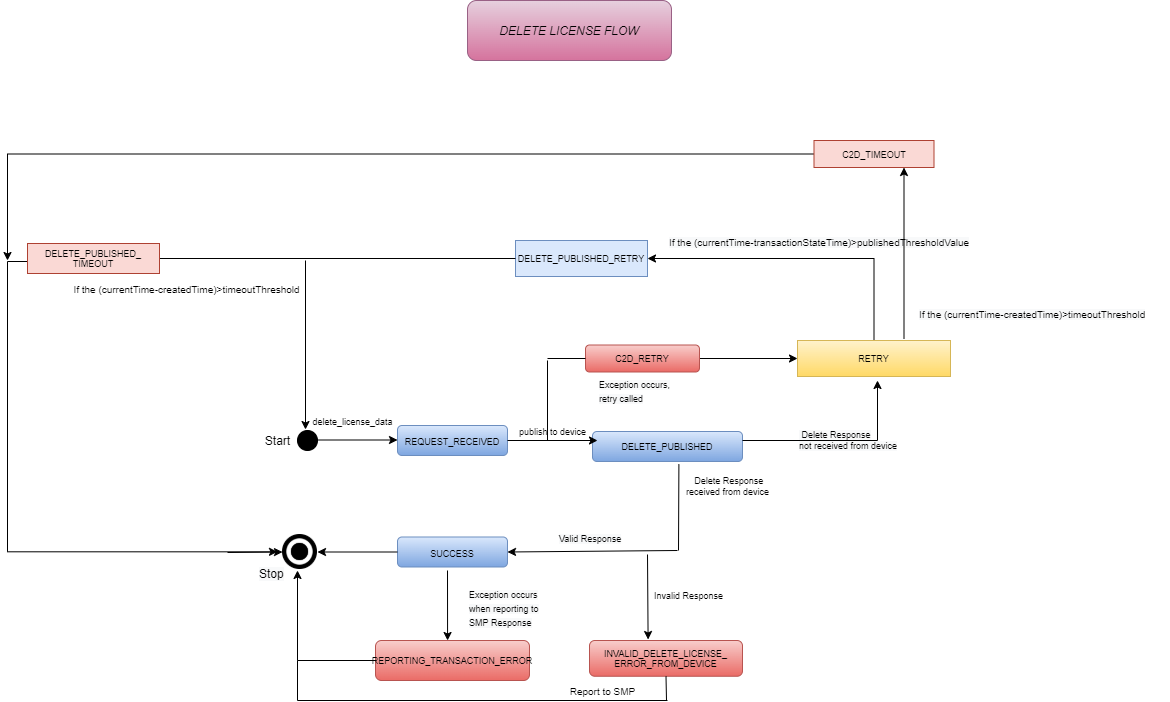

The diagram above was exported from draw.io. Its source (the exported page's mxGraphModel, read from the mxfile embedded in the PNG):
<mxGraphModel dx="1872" dy="2611" grid="1" gridSize="10" guides="1" tooltips="1" connect="1" arrows="1" fold="1" page="1" pageScale="1" pageWidth="850" pageHeight="1100" math="0" shadow="0">
  <root>
    <mxCell id="yHaSbPr9H1D3BljODCi3-0" />
    <mxCell id="yHaSbPr9H1D3BljODCi3-1" parent="yHaSbPr9H1D3BljODCi3-0" />
    <mxCell id="LjHitKFk_zrQTv6wO32p-0" value="&lt;span style=&quot;font-size: 12px ; font-style: italic&quot;&gt;DELETE LICENSE FLOW&lt;/span&gt;" style="rounded=1;whiteSpace=wrap;html=1;fontSize=9;fillColor=#e6d0de;gradientColor=#d5739d;strokeColor=#996185;" parent="yHaSbPr9H1D3BljODCi3-1" vertex="1">
      <mxGeometry x="300" y="-1180" width="204" height="60" as="geometry" />
    </mxCell>
    <mxCell id="szOhv2KhJzpxG5QryjKq-1" value="" style="ellipse;whiteSpace=wrap;html=1;aspect=fixed;fillColor=#000000;" parent="yHaSbPr9H1D3BljODCi3-1" vertex="1">
      <mxGeometry x="130" y="-750" width="20" height="20" as="geometry" />
    </mxCell>
    <mxCell id="szOhv2KhJzpxG5QryjKq-2" value="" style="endArrow=classic;html=1;rounded=0;edgeStyle=orthogonalEdgeStyle;" parent="yHaSbPr9H1D3BljODCi3-1" edge="1">
      <mxGeometry width="50" height="50" relative="1" as="geometry">
        <mxPoint x="150" y="-740.5" as="sourcePoint" />
        <mxPoint x="230" y="-740.5" as="targetPoint" />
      </mxGeometry>
    </mxCell>
    <mxCell id="szOhv2KhJzpxG5QryjKq-3" value="Start" style="text;html=1;align=center;verticalAlign=middle;resizable=0;points=[];autosize=1;strokeColor=none;fillColor=none;" parent="yHaSbPr9H1D3BljODCi3-1" vertex="1">
      <mxGeometry x="90" y="-750" width="40" height="20" as="geometry" />
    </mxCell>
    <mxCell id="szOhv2KhJzpxG5QryjKq-4" value="&lt;font style=&quot;font-size: 9px&quot;&gt;REQUEST_RECEIVED&lt;/font&gt;" style="rounded=1;whiteSpace=wrap;html=1;gradientColor=#7ea6e0;fillColor=#dae8fc;strokeColor=#6c8ebf;" parent="yHaSbPr9H1D3BljODCi3-1" vertex="1">
      <mxGeometry x="230" y="-755" width="110" height="30" as="geometry" />
    </mxCell>
    <mxCell id="szOhv2KhJzpxG5QryjKq-5" value="&lt;font style=&quot;font-size: 9px&quot;&gt;delete_license_data&lt;/font&gt;" style="text;html=1;align=center;verticalAlign=middle;resizable=0;points=[];autosize=1;strokeColor=none;fillColor=none;" parent="yHaSbPr9H1D3BljODCi3-1" vertex="1">
      <mxGeometry x="135" y="-770" width="100" height="20" as="geometry" />
    </mxCell>
    <mxCell id="szOhv2KhJzpxG5QryjKq-7" value="&lt;font style=&quot;font-size: 9px&quot;&gt;DELETE_PUBLISHED&lt;/font&gt;" style="rounded=1;whiteSpace=wrap;html=1;fontSize=10;gradientColor=#7ea6e0;fillColor=#dae8fc;strokeColor=#6c8ebf;" parent="yHaSbPr9H1D3BljODCi3-1" vertex="1">
      <mxGeometry x="425" y="-749" width="150" height="30" as="geometry" />
    </mxCell>
    <mxCell id="szOhv2KhJzpxG5QryjKq-8" value="&lt;font style=&quot;font-size: 9px&quot;&gt;&lt;br&gt;publish to device&lt;/font&gt;" style="text;html=1;align=center;verticalAlign=middle;resizable=0;points=[];autosize=1;strokeColor=none;fillColor=none;fontSize=10;" parent="yHaSbPr9H1D3BljODCi3-1" vertex="1">
      <mxGeometry x="345" y="-770" width="80" height="30" as="geometry" />
    </mxCell>
    <mxCell id="szOhv2KhJzpxG5QryjKq-9" value="" style="endArrow=classic;html=1;rounded=0;exitX=1;exitY=0.5;exitDx=0;exitDy=0;" parent="yHaSbPr9H1D3BljODCi3-1" source="szOhv2KhJzpxG5QryjKq-4" edge="1">
      <mxGeometry width="50" height="50" relative="1" as="geometry">
        <mxPoint x="330" y="-680" as="sourcePoint" />
        <mxPoint x="430" y="-740" as="targetPoint" />
      </mxGeometry>
    </mxCell>
    <mxCell id="VIRQQQTF009s6Jb-7kMC-2" value="INVALID_DELETE_LICENSE_&lt;br&gt;ERROR_FROM_DEVICE" style="rounded=1;whiteSpace=wrap;html=1;fontSize=9;fillColor=#f8cecc;gradientColor=#ea6b66;strokeColor=#b85450;" parent="yHaSbPr9H1D3BljODCi3-1" vertex="1">
      <mxGeometry x="422" y="-540" width="153" height="35.75" as="geometry" />
    </mxCell>
    <mxCell id="VIRQQQTF009s6Jb-7kMC-3" value="Invalid Response" style="text;html=1;align=center;verticalAlign=middle;resizable=0;points=[];autosize=1;strokeColor=none;fillColor=none;fontSize=9;" parent="yHaSbPr9H1D3BljODCi3-1" vertex="1">
      <mxGeometry x="480" y="-594" width="81" height="18" as="geometry" />
    </mxCell>
    <mxCell id="VIRQQQTF009s6Jb-7kMC-4" value="&lt;font style=&quot;font-size: 9px&quot;&gt;SUCCESS&lt;/font&gt;" style="rounded=1;whiteSpace=wrap;html=1;gradientColor=#7ea6e0;fillColor=#dae8fc;strokeColor=#6c8ebf;" parent="yHaSbPr9H1D3BljODCi3-1" vertex="1">
      <mxGeometry x="230" y="-643.5" width="110" height="30" as="geometry" />
    </mxCell>
    <mxCell id="A3bi9yD89pkx2oraLTLg-0" value="&lt;font style=&quot;font-size: 9px&quot;&gt;&amp;nbsp;Delete Response&lt;br&gt;&lt;div style=&quot;text-align: justify&quot;&gt;&lt;span&gt;received from device&lt;/span&gt;&lt;/div&gt;&lt;/font&gt;" style="text;html=1;align=center;verticalAlign=middle;resizable=0;points=[];autosize=1;strokeColor=none;fillColor=none;fontSize=10;" parent="yHaSbPr9H1D3BljODCi3-1" vertex="1">
      <mxGeometry x="510" y="-710" width="100" height="30" as="geometry" />
    </mxCell>
    <mxCell id="A3bi9yD89pkx2oraLTLg-1" value="" style="endArrow=none;html=1;rounded=0;exitX=0.576;exitY=1.089;exitDx=0;exitDy=0;exitPerimeter=0;" parent="yHaSbPr9H1D3BljODCi3-1" source="szOhv2KhJzpxG5QryjKq-7" edge="1">
      <mxGeometry width="50" height="50" relative="1" as="geometry">
        <mxPoint x="340" y="-690" as="sourcePoint" />
        <mxPoint x="511" y="-630" as="targetPoint" />
      </mxGeometry>
    </mxCell>
    <mxCell id="A3bi9yD89pkx2oraLTLg-2" value="" style="endArrow=classic;html=1;rounded=0;entryX=1;entryY=0.5;entryDx=0;entryDy=0;" parent="yHaSbPr9H1D3BljODCi3-1" target="VIRQQQTF009s6Jb-7kMC-4" edge="1">
      <mxGeometry width="50" height="50" relative="1" as="geometry">
        <mxPoint x="510" y="-630" as="sourcePoint" />
        <mxPoint x="390" y="-740" as="targetPoint" />
      </mxGeometry>
    </mxCell>
    <mxCell id="A3bi9yD89pkx2oraLTLg-3" value="&lt;span style=&quot;color: rgb(0 , 0 , 0) ; font-family: &amp;#34;helvetica&amp;#34; ; font-size: 9px ; font-style: normal ; font-weight: 400 ; letter-spacing: normal ; text-align: center ; text-indent: 0px ; text-transform: none ; word-spacing: 0px ; background-color: rgb(248 , 249 , 250) ; display: inline ; float: none&quot;&gt;Valid Response&lt;/span&gt;" style="text;whiteSpace=wrap;html=1;" parent="yHaSbPr9H1D3BljODCi3-1" vertex="1">
      <mxGeometry x="390" y="-656" width="90" height="30" as="geometry" />
    </mxCell>
    <mxCell id="eosCNgsYrFI-kfb3iQcj-0" value="" style="shape=image;html=1;verticalAlign=top;verticalLabelPosition=bottom;labelBackgroundColor=#ffffff;imageAspect=0;aspect=fixed;image=https://cdn2.iconfinder.com/data/icons/freecns-cumulus/16/519721-229_DoubleCircle-128.png;fontSize=11;fillColor=#000000;" parent="yHaSbPr9H1D3BljODCi3-1" vertex="1">
      <mxGeometry x="115" y="-646" width="35" height="35" as="geometry" />
    </mxCell>
    <mxCell id="eosCNgsYrFI-kfb3iQcj-1" value="" style="endArrow=classic;html=1;rounded=0;exitX=0;exitY=0.5;exitDx=0;exitDy=0;entryX=1;entryY=0.5;entryDx=0;entryDy=0;" parent="yHaSbPr9H1D3BljODCi3-1" source="VIRQQQTF009s6Jb-7kMC-4" target="eosCNgsYrFI-kfb3iQcj-0" edge="1">
      <mxGeometry width="50" height="50" relative="1" as="geometry">
        <mxPoint x="340" y="-640" as="sourcePoint" />
        <mxPoint x="390" y="-690" as="targetPoint" />
      </mxGeometry>
    </mxCell>
    <mxCell id="H4j9wn1NiR0UsUJtBtwG-0" value="&lt;span style=&quot;color: rgb(0, 0, 0); font-family: helvetica; font-size: 12px; font-style: normal; font-weight: 400; letter-spacing: normal; text-align: center; text-indent: 0px; text-transform: none; word-spacing: 0px; background-color: rgb(248, 249, 250); display: inline; float: none;&quot;&gt;Stop&lt;/span&gt;" style="text;whiteSpace=wrap;html=1;" parent="yHaSbPr9H1D3BljODCi3-1" vertex="1">
      <mxGeometry x="90" y="-620" width="50" height="30" as="geometry" />
    </mxCell>
    <mxCell id="398kb3Kb4WYqvueo-U7P-0" value="REPORTING_TRANSACTION_ERROR" style="rounded=1;whiteSpace=wrap;html=1;fontSize=9;fillColor=#f8cecc;gradientColor=#ea6b66;strokeColor=#b85450;" parent="yHaSbPr9H1D3BljODCi3-1" vertex="1">
      <mxGeometry x="208" y="-540" width="154" height="40" as="geometry" />
    </mxCell>
    <mxCell id="398kb3Kb4WYqvueo-U7P-1" value="" style="endArrow=classic;html=1;rounded=0;entryX=0.468;entryY=0;entryDx=0;entryDy=0;entryPerimeter=0;" parent="yHaSbPr9H1D3BljODCi3-1" target="398kb3Kb4WYqvueo-U7P-0" edge="1">
      <mxGeometry width="50" height="50" relative="1" as="geometry">
        <mxPoint x="280" y="-610" as="sourcePoint" />
        <mxPoint x="450" y="-610" as="targetPoint" />
      </mxGeometry>
    </mxCell>
    <mxCell id="Zo7Uig-xcP1xHdsriNRf-1" value="&lt;span style=&quot;color: rgb(0 , 0 , 0) ; font-family: &amp;#34;helvetica&amp;#34; ; font-size: 9px ; font-style: normal ; font-weight: 400 ; letter-spacing: normal ; text-align: center ; text-indent: 0px ; text-transform: none ; word-spacing: 0px ; background-color: rgb(248 , 249 , 250) ; display: inline ; float: none&quot;&gt;Exception occurs when reporting to SMP Response&lt;/span&gt;" style="text;whiteSpace=wrap;html=1;" parent="yHaSbPr9H1D3BljODCi3-1" vertex="1">
      <mxGeometry x="300" y="-600" width="90" height="30" as="geometry" />
    </mxCell>
    <mxCell id="Zo7Uig-xcP1xHdsriNRf-3" value="" style="endArrow=none;html=1;rounded=0;exitX=0;exitY=0.5;exitDx=0;exitDy=0;" parent="yHaSbPr9H1D3BljODCi3-1" source="398kb3Kb4WYqvueo-U7P-0" edge="1">
      <mxGeometry width="50" height="50" relative="1" as="geometry">
        <mxPoint x="400" y="-560" as="sourcePoint" />
        <mxPoint x="130" y="-520" as="targetPoint" />
      </mxGeometry>
    </mxCell>
    <mxCell id="Zo7Uig-xcP1xHdsriNRf-4" value="" style="endArrow=classic;html=1;rounded=0;entryX=0.8;entryY=0.333;entryDx=0;entryDy=0;entryPerimeter=0;" parent="yHaSbPr9H1D3BljODCi3-1" target="H4j9wn1NiR0UsUJtBtwG-0" edge="1">
      <mxGeometry width="50" height="50" relative="1" as="geometry">
        <mxPoint x="130" y="-520" as="sourcePoint" />
        <mxPoint x="450" y="-610" as="targetPoint" />
      </mxGeometry>
    </mxCell>
    <mxCell id="Zo7Uig-xcP1xHdsriNRf-5" value="" style="endArrow=classic;html=1;rounded=0;exitX=1;exitY=1;exitDx=0;exitDy=0;entryX=0.383;entryY=-0.028;entryDx=0;entryDy=0;entryPerimeter=0;" parent="yHaSbPr9H1D3BljODCi3-1" source="A3bi9yD89pkx2oraLTLg-3" target="VIRQQQTF009s6Jb-7kMC-2" edge="1">
      <mxGeometry width="50" height="50" relative="1" as="geometry">
        <mxPoint x="400" y="-560" as="sourcePoint" />
        <mxPoint x="450" y="-610" as="targetPoint" />
      </mxGeometry>
    </mxCell>
    <mxCell id="Zo7Uig-xcP1xHdsriNRf-6" value="" style="endArrow=none;html=1;rounded=0;exitX=0.5;exitY=1;exitDx=0;exitDy=0;" parent="yHaSbPr9H1D3BljODCi3-1" source="VIRQQQTF009s6Jb-7kMC-2" edge="1">
      <mxGeometry width="50" height="50" relative="1" as="geometry">
        <mxPoint x="400" y="-560" as="sourcePoint" />
        <mxPoint x="499" y="-480" as="targetPoint" />
      </mxGeometry>
    </mxCell>
    <mxCell id="Zo7Uig-xcP1xHdsriNRf-7" value="" style="endArrow=none;html=1;rounded=0;" parent="yHaSbPr9H1D3BljODCi3-1" edge="1">
      <mxGeometry width="50" height="50" relative="1" as="geometry">
        <mxPoint x="500" y="-480" as="sourcePoint" />
        <mxPoint x="130" y="-480" as="targetPoint" />
      </mxGeometry>
    </mxCell>
    <mxCell id="Zo7Uig-xcP1xHdsriNRf-8" value="" style="endArrow=none;html=1;rounded=0;" parent="yHaSbPr9H1D3BljODCi3-1" edge="1">
      <mxGeometry width="50" height="50" relative="1" as="geometry">
        <mxPoint x="130" y="-480" as="sourcePoint" />
        <mxPoint x="130" y="-520" as="targetPoint" />
      </mxGeometry>
    </mxCell>
    <mxCell id="AGCqeCXm62pyMwUyve86-4" style="edgeStyle=orthogonalEdgeStyle;rounded=0;orthogonalLoop=1;jettySize=auto;html=1;exitX=0.5;exitY=0;exitDx=0;exitDy=0;entryX=1;entryY=0.5;entryDx=0;entryDy=0;" parent="yHaSbPr9H1D3BljODCi3-1" source="yQA2kT1DcGcl8hqiDhAR-0" target="EFsKEbIVxG9Pz8UG4OoX-0" edge="1">
      <mxGeometry relative="1" as="geometry" />
    </mxCell>
    <mxCell id="yQA2kT1DcGcl8hqiDhAR-0" value="RETRY" style="rounded=0;whiteSpace=wrap;html=1;fontSize=9;fillColor=#fff2cc;gradientColor=#ffd966;strokeColor=#d6b656;" parent="yHaSbPr9H1D3BljODCi3-1" vertex="1">
      <mxGeometry x="630" y="-840" width="153" height="36" as="geometry" />
    </mxCell>
    <mxCell id="5Wfu1s-aM8eN_bZab8Ic-0" value="" style="endArrow=none;html=1;rounded=0;" parent="yHaSbPr9H1D3BljODCi3-1" edge="1">
      <mxGeometry width="50" height="50" relative="1" as="geometry">
        <mxPoint x="380" y="-740" as="sourcePoint" />
        <mxPoint x="380" y="-820" as="targetPoint" />
      </mxGeometry>
    </mxCell>
    <mxCell id="5Wfu1s-aM8eN_bZab8Ic-1" value="" style="endArrow=classic;html=1;rounded=0;entryX=0;entryY=0.5;entryDx=0;entryDy=0;startArrow=none;" parent="yHaSbPr9H1D3BljODCi3-1" source="UbERQzhrvz9v-ZDHm-Zn-0" target="yQA2kT1DcGcl8hqiDhAR-0" edge="1">
      <mxGeometry width="50" height="50" relative="1" as="geometry">
        <mxPoint x="380" y="-822" as="sourcePoint" />
        <mxPoint x="410" y="-730" as="targetPoint" />
      </mxGeometry>
    </mxCell>
    <mxCell id="5Wfu1s-aM8eN_bZab8Ic-2" value="&lt;span style=&quot;color: rgb(0 , 0 , 0) ; font-family: &amp;#34;helvetica&amp;#34; ; font-size: 9px ; font-style: normal ; font-weight: 400 ; letter-spacing: normal ; text-align: center ; text-indent: 0px ; text-transform: none ; word-spacing: 0px ; background-color: rgb(248 , 249 , 250) ; display: inline ; float: none&quot;&gt;Exception occurs, retry called&lt;/span&gt;" style="text;whiteSpace=wrap;html=1;" parent="yHaSbPr9H1D3BljODCi3-1" vertex="1">
      <mxGeometry x="430" y="-810" width="90" height="17" as="geometry" />
    </mxCell>
    <mxCell id="5Wfu1s-aM8eN_bZab8Ic-5" value="" style="endArrow=none;html=1;rounded=0;exitX=1;exitY=0.3;exitDx=0;exitDy=0;exitPerimeter=0;" parent="yHaSbPr9H1D3BljODCi3-1" source="szOhv2KhJzpxG5QryjKq-7" edge="1">
      <mxGeometry width="50" height="50" relative="1" as="geometry">
        <mxPoint x="360" y="-680" as="sourcePoint" />
        <mxPoint x="710" y="-740" as="targetPoint" />
      </mxGeometry>
    </mxCell>
    <mxCell id="5Wfu1s-aM8eN_bZab8Ic-6" value="" style="endArrow=classic;html=1;rounded=0;" parent="yHaSbPr9H1D3BljODCi3-1" edge="1">
      <mxGeometry width="50" height="50" relative="1" as="geometry">
        <mxPoint x="710" y="-740" as="sourcePoint" />
        <mxPoint x="710" y="-800" as="targetPoint" />
      </mxGeometry>
    </mxCell>
    <mxCell id="5Wfu1s-aM8eN_bZab8Ic-7" value="&lt;span style=&quot;color: rgb(0 , 0 , 0) ; font-family: &amp;#34;helvetica&amp;#34; ; font-size: 9px ; font-style: normal ; font-weight: 400 ; letter-spacing: normal ; text-align: center ; text-indent: 0px ; text-transform: none ; word-spacing: 0px ; background-color: rgb(248 , 249 , 250) ; display: inline ; float: none&quot;&gt;&amp;nbsp;Delete Response&lt;/span&gt;&lt;br style=&quot;color: rgb(0 , 0 , 0) ; font-family: &amp;#34;helvetica&amp;#34; ; font-size: 9px ; font-style: normal ; font-weight: 400 ; letter-spacing: normal ; text-align: center ; text-indent: 0px ; text-transform: none ; word-spacing: 0px ; background-color: rgb(248 , 249 , 250)&quot;&gt;&lt;div style=&quot;color: rgb(0 , 0 , 0) ; font-family: &amp;#34;helvetica&amp;#34; ; font-size: 9px ; font-style: normal ; font-weight: 400 ; letter-spacing: normal ; text-indent: 0px ; text-transform: none ; word-spacing: 0px ; background-color: rgb(248 , 249 , 250) ; text-align: justify&quot;&gt;&lt;span&gt;not received from device&lt;/span&gt;&lt;/div&gt;" style="text;whiteSpace=wrap;html=1;" parent="yHaSbPr9H1D3BljODCi3-1" vertex="1">
      <mxGeometry x="630" y="-760" width="110" height="40" as="geometry" />
    </mxCell>
    <mxCell id="EFsKEbIVxG9Pz8UG4OoX-0" value="DELETE_PUBLISHED_RETRY" style="rounded=0;whiteSpace=wrap;html=1;fontSize=9;fillColor=#dae8fc;strokeColor=#6c8ebf;" parent="yHaSbPr9H1D3BljODCi3-1" vertex="1">
      <mxGeometry x="348" y="-940" width="132" height="36" as="geometry" />
    </mxCell>
    <mxCell id="EFsKEbIVxG9Pz8UG4OoX-3" value="" style="endArrow=none;html=1;rounded=0;entryX=0;entryY=0.5;entryDx=0;entryDy=0;exitX=1;exitY=0.5;exitDx=0;exitDy=0;" parent="yHaSbPr9H1D3BljODCi3-1" source="AGCqeCXm62pyMwUyve86-2" target="EFsKEbIVxG9Pz8UG4OoX-0" edge="1">
      <mxGeometry width="50" height="50" relative="1" as="geometry">
        <mxPoint x="140" y="-922" as="sourcePoint" />
        <mxPoint x="540" y="-780" as="targetPoint" />
      </mxGeometry>
    </mxCell>
    <mxCell id="EFsKEbIVxG9Pz8UG4OoX-6" value="" style="endArrow=classic;html=1;rounded=0;entryX=0.03;entryY=0.95;entryDx=0;entryDy=0;entryPerimeter=0;" parent="yHaSbPr9H1D3BljODCi3-1" target="szOhv2KhJzpxG5QryjKq-5" edge="1">
      <mxGeometry width="50" height="50" relative="1" as="geometry">
        <mxPoint x="138" y="-920" as="sourcePoint" />
        <mxPoint x="460" y="-780" as="targetPoint" />
      </mxGeometry>
    </mxCell>
    <mxCell id="KpQffOE9MEIVIFo8qoQC-4" value="" style="endArrow=classic;html=1;rounded=0;entryX=0;entryY=0.5;entryDx=0;entryDy=0;" parent="yHaSbPr9H1D3BljODCi3-1" target="eosCNgsYrFI-kfb3iQcj-0" edge="1">
      <mxGeometry width="50" height="50" relative="1" as="geometry">
        <mxPoint x="60" y="-628" as="sourcePoint" />
        <mxPoint x="460" y="-970" as="targetPoint" />
      </mxGeometry>
    </mxCell>
    <mxCell id="AGCqeCXm62pyMwUyve86-1" value="&lt;font size=&quot;1&quot;&gt;If the&amp;nbsp;&lt;/font&gt;&lt;span style=&quot;font-size: x-small&quot;&gt;(currentTime-&lt;/span&gt;&lt;font size=&quot;1&quot;&gt;createdTime)&amp;gt;timeoutThreshold&lt;/font&gt;" style="text;html=1;align=center;verticalAlign=middle;resizable=0;points=[];autosize=1;strokeColor=none;fillColor=none;fontSize=10;" parent="yHaSbPr9H1D3BljODCi3-1" vertex="1">
      <mxGeometry x="-101" y="-901" width="240" height="20" as="geometry" />
    </mxCell>
    <mxCell id="AGCqeCXm62pyMwUyve86-3" style="edgeStyle=orthogonalEdgeStyle;rounded=0;orthogonalLoop=1;jettySize=auto;html=1;" parent="yHaSbPr9H1D3BljODCi3-1" source="AGCqeCXm62pyMwUyve86-2" edge="1">
      <mxGeometry relative="1" as="geometry">
        <mxPoint x="110" y="-628.6666259765625" as="targetPoint" />
        <Array as="points">
          <mxPoint x="-160" y="-919" />
          <mxPoint x="-160" y="-629" />
        </Array>
      </mxGeometry>
    </mxCell>
    <mxCell id="AGCqeCXm62pyMwUyve86-2" value="DELETE_PUBLISHED_&lt;br&gt;TIMEOUT" style="whiteSpace=wrap;html=1;rounded=0;fontSize=9;strokeColor=#ae4132;fillColor=#fad9d5;" parent="yHaSbPr9H1D3BljODCi3-1" vertex="1">
      <mxGeometry x="-140" y="-937" width="132" height="30" as="geometry" />
    </mxCell>
    <mxCell id="AGCqeCXm62pyMwUyve86-5" value="&lt;font size=&quot;1&quot; style=&quot;color: rgb(0 , 0 , 0) ; font-family: &amp;#34;helvetica&amp;#34; ; font-size: 10px ; font-style: normal ; font-weight: 400 ; letter-spacing: normal ; text-align: center ; text-indent: 0px ; text-transform: none ; word-spacing: 0px ; background-color: rgb(248 , 249 , 250)&quot;&gt;If the (currentTime-transactionStateTime)&amp;gt;publishedThresholdValue&lt;br&gt;&lt;/font&gt;" style="text;whiteSpace=wrap;html=1;" parent="yHaSbPr9H1D3BljODCi3-1" vertex="1">
      <mxGeometry x="500" y="-952" width="310" height="40" as="geometry" />
    </mxCell>
    <mxCell id="UbERQzhrvz9v-ZDHm-Zn-0" value="C2D_RETRY" style="rounded=1;whiteSpace=wrap;html=1;fontSize=9;fillColor=#f8cecc;gradientColor=#ea6b66;strokeColor=#b85450;" parent="yHaSbPr9H1D3BljODCi3-1" vertex="1">
      <mxGeometry x="418" y="-835.5" width="114" height="27" as="geometry" />
    </mxCell>
    <mxCell id="UbERQzhrvz9v-ZDHm-Zn-1" value="" style="endArrow=none;html=1;rounded=0;entryX=0;entryY=0.5;entryDx=0;entryDy=0;" parent="yHaSbPr9H1D3BljODCi3-1" target="UbERQzhrvz9v-ZDHm-Zn-0" edge="1">
      <mxGeometry width="50" height="50" relative="1" as="geometry">
        <mxPoint x="380" y="-822" as="sourcePoint" />
        <mxPoint x="630" y="-822" as="targetPoint" />
      </mxGeometry>
    </mxCell>
    <mxCell id="UbERQzhrvz9v-ZDHm-Zn-2" value="&lt;font size=&quot;1&quot;&gt;Report to SMP&lt;/font&gt;" style="text;html=1;align=center;verticalAlign=middle;resizable=0;points=[];autosize=1;strokeColor=none;fillColor=none;" parent="yHaSbPr9H1D3BljODCi3-1" vertex="1">
      <mxGeometry x="395" y="-500" width="80" height="20" as="geometry" />
    </mxCell>
    <mxCell id="uQW0eDzVw7yND0-tQlsv-0" style="edgeStyle=orthogonalEdgeStyle;rounded=0;orthogonalLoop=1;jettySize=auto;html=1;entryX=0.75;entryY=1;entryDx=0;entryDy=0;" parent="yHaSbPr9H1D3BljODCi3-1" target="uQW0eDzVw7yND0-tQlsv-1" edge="1">
      <mxGeometry relative="1" as="geometry">
        <mxPoint x="736.5" y="-842" as="sourcePoint" />
        <mxPoint x="739.5" y="-1022" as="targetPoint" />
      </mxGeometry>
    </mxCell>
    <mxCell id="uQW0eDzVw7yND0-tQlsv-2" style="edgeStyle=orthogonalEdgeStyle;rounded=0;orthogonalLoop=1;jettySize=auto;html=1;" parent="yHaSbPr9H1D3BljODCi3-1" source="uQW0eDzVw7yND0-tQlsv-1" edge="1">
      <mxGeometry relative="1" as="geometry">
        <mxPoint x="-160" y="-920" as="targetPoint" />
      </mxGeometry>
    </mxCell>
    <mxCell id="uQW0eDzVw7yND0-tQlsv-1" value="C2D_TIMEOUT" style="whiteSpace=wrap;html=1;rounded=0;fontSize=9;strokeColor=#ae4132;fillColor=#fad9d5;" parent="yHaSbPr9H1D3BljODCi3-1" vertex="1">
      <mxGeometry x="646.5" y="-1040" width="120" height="27" as="geometry" />
    </mxCell>
    <mxCell id="-vHAJVH1jSiqi0J3BC5M-0" value="&lt;font size=&quot;1&quot; style=&quot;color: rgb(0, 0, 0); font-family: helvetica; font-size: 10px; font-style: normal; font-weight: 400; letter-spacing: normal; text-align: center; text-indent: 0px; text-transform: none; word-spacing: 0px; background-color: rgb(248, 249, 250);&quot;&gt;If the&amp;nbsp;&lt;/font&gt;&lt;span style=&quot;color: rgb(0, 0, 0); font-family: helvetica; font-size: x-small; font-style: normal; font-weight: 400; letter-spacing: normal; text-align: center; text-indent: 0px; text-transform: none; word-spacing: 0px; background-color: rgb(248, 249, 250);&quot;&gt;(currentTime-&lt;/span&gt;&lt;font size=&quot;1&quot; style=&quot;color: rgb(0, 0, 0); font-family: helvetica; font-size: 10px; font-style: normal; font-weight: 400; letter-spacing: normal; text-align: center; text-indent: 0px; text-transform: none; word-spacing: 0px; background-color: rgb(248, 249, 250);&quot;&gt;createdTime)&amp;gt;timeoutThreshold&lt;/font&gt;" style="text;whiteSpace=wrap;html=1;" parent="yHaSbPr9H1D3BljODCi3-1" vertex="1">
      <mxGeometry x="750" y="-880" width="252" height="27" as="geometry" />
    </mxCell>
  </root>
</mxGraphModel>